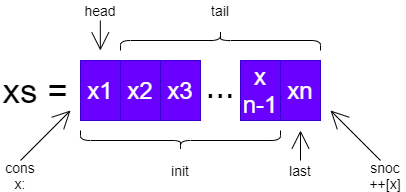

The diagram above was exported from draw.io. Its source (the exported page's mxGraphModel, read from the mxfile embedded in the PNG):
<mxGraphModel dx="660" dy="1470" grid="1" gridSize="10" guides="1" tooltips="1" connect="1" arrows="1" fold="1" page="1" pageScale="1" pageWidth="850" pageHeight="1100" math="0" shadow="0">
  <root>
    <mxCell id="0" />
    <mxCell id="1" parent="0" />
    <mxCell id="2" value="x1" style="rounded=0;whiteSpace=wrap;html=1;fontSize=24;fillColor=#6a00ff;strokeColor=#3700CC;fontColor=#ffffff;" parent="1" vertex="1">
      <mxGeometry x="90" y="70" width="40" height="60" as="geometry" />
    </mxCell>
    <mxCell id="3" value="x2" style="rounded=0;whiteSpace=wrap;html=1;fontSize=24;fillColor=#6a00ff;strokeColor=#3700CC;fontColor=#ffffff;" parent="1" vertex="1">
      <mxGeometry x="130" y="70" width="40" height="60" as="geometry" />
    </mxCell>
    <mxCell id="4" value="x3" style="rounded=0;whiteSpace=wrap;html=1;fontSize=24;fillColor=#6a00ff;strokeColor=#3700CC;fontColor=#ffffff;" parent="1" vertex="1">
      <mxGeometry x="170" y="70" width="40" height="60" as="geometry" />
    </mxCell>
    <mxCell id="5" value="..." style="text;html=1;strokeColor=none;fillColor=none;align=center;verticalAlign=middle;whiteSpace=wrap;rounded=0;fontSize=35;" parent="1" vertex="1">
      <mxGeometry x="210" y="80" width="40" height="30" as="geometry" />
    </mxCell>
    <mxCell id="6" value="x&lt;br&gt;n-1" style="rounded=0;whiteSpace=wrap;html=1;fontSize=24;fillColor=#6a00ff;strokeColor=#3700CC;fontColor=#ffffff;" parent="1" vertex="1">
      <mxGeometry x="250" y="70" width="40" height="60" as="geometry" />
    </mxCell>
    <mxCell id="7" value="xn" style="rounded=0;whiteSpace=wrap;html=1;fontSize=24;fillColor=#6a00ff;strokeColor=#3700CC;fontColor=#ffffff;" parent="1" vertex="1">
      <mxGeometry x="290" y="70" width="40" height="60" as="geometry" />
    </mxCell>
    <mxCell id="8" value="xs =" style="text;html=1;strokeColor=none;fillColor=none;align=center;verticalAlign=middle;whiteSpace=wrap;rounded=0;fontSize=35;" parent="1" vertex="1">
      <mxGeometry x="10" y="90" width="70" height="20" as="geometry" />
    </mxCell>
    <mxCell id="9" value="" style="shape=curlyBracket;whiteSpace=wrap;html=1;rounded=1;flipH=1;fontSize=35;rotation=90;" parent="1" vertex="1">
      <mxGeometry x="180" y="50" width="20" height="200" as="geometry" />
    </mxCell>
    <mxCell id="10" value="" style="shape=curlyBracket;whiteSpace=wrap;html=1;rounded=1;flipH=1;fontSize=35;rotation=-90;" parent="1" vertex="1">
      <mxGeometry x="220" y="-50" width="20" height="200" as="geometry" />
    </mxCell>
    <mxCell id="11" value="" style="endArrow=open;html=1;fontSize=35;endFill=0;endSize=16;" parent="1" edge="1">
      <mxGeometry width="50" height="50" relative="1" as="geometry">
        <mxPoint x="310" y="170" as="sourcePoint" />
        <mxPoint x="310" y="140" as="targetPoint" />
      </mxGeometry>
    </mxCell>
    <mxCell id="13" value="" style="endArrow=open;html=1;fontSize=35;endFill=0;endSize=16;" parent="1" edge="1">
      <mxGeometry width="50" height="50" relative="1" as="geometry">
        <mxPoint x="109.82999999999998" y="30" as="sourcePoint" />
        <mxPoint x="109.82999999999998" y="60" as="targetPoint" />
      </mxGeometry>
    </mxCell>
    <mxCell id="14" value="tail" style="text;html=1;strokeColor=none;fillColor=none;align=center;verticalAlign=middle;whiteSpace=wrap;rounded=0;fontSize=14;" parent="1" vertex="1">
      <mxGeometry x="210" y="10" width="40" height="20" as="geometry" />
    </mxCell>
    <mxCell id="15" value="head" style="text;html=1;strokeColor=none;fillColor=none;align=center;verticalAlign=middle;whiteSpace=wrap;rounded=0;fontSize=14;" parent="1" vertex="1">
      <mxGeometry x="90" y="10" width="40" height="20" as="geometry" />
    </mxCell>
    <mxCell id="16" value="init" style="text;html=1;strokeColor=none;fillColor=none;align=center;verticalAlign=middle;whiteSpace=wrap;rounded=0;fontSize=14;" parent="1" vertex="1">
      <mxGeometry x="170" y="170" width="40" height="20" as="geometry" />
    </mxCell>
    <mxCell id="17" value="last" style="text;html=1;strokeColor=none;fillColor=none;align=center;verticalAlign=middle;whiteSpace=wrap;rounded=0;fontSize=14;" parent="1" vertex="1">
      <mxGeometry x="290" y="170" width="40" height="20" as="geometry" />
    </mxCell>
    <mxCell id="18" value="" style="endArrow=open;html=1;fontSize=35;endFill=0;endSize=16;" parent="1" edge="1">
      <mxGeometry width="50" height="50" relative="1" as="geometry">
        <mxPoint x="30" y="170" as="sourcePoint" />
        <mxPoint x="80" y="120" as="targetPoint" />
      </mxGeometry>
    </mxCell>
    <mxCell id="19" value="" style="endArrow=open;html=1;fontSize=35;endFill=0;endSize=16;" parent="1" edge="1">
      <mxGeometry width="50" height="50" relative="1" as="geometry">
        <mxPoint x="390" y="170" as="sourcePoint" />
        <mxPoint x="340" y="120" as="targetPoint" />
      </mxGeometry>
    </mxCell>
    <mxCell id="20" value="cons&lt;br&gt;x:" style="text;html=1;strokeColor=none;fillColor=none;align=center;verticalAlign=middle;whiteSpace=wrap;rounded=0;fontSize=14;" parent="1" vertex="1">
      <mxGeometry x="10" y="170" width="40" height="30" as="geometry" />
    </mxCell>
    <mxCell id="21" value="snoc&lt;br&gt;++[x]" style="text;html=1;strokeColor=none;fillColor=none;align=center;verticalAlign=middle;whiteSpace=wrap;rounded=0;fontSize=14;" parent="1" vertex="1">
      <mxGeometry x="375" y="170" width="40" height="30" as="geometry" />
    </mxCell>
  </root>
</mxGraphModel>